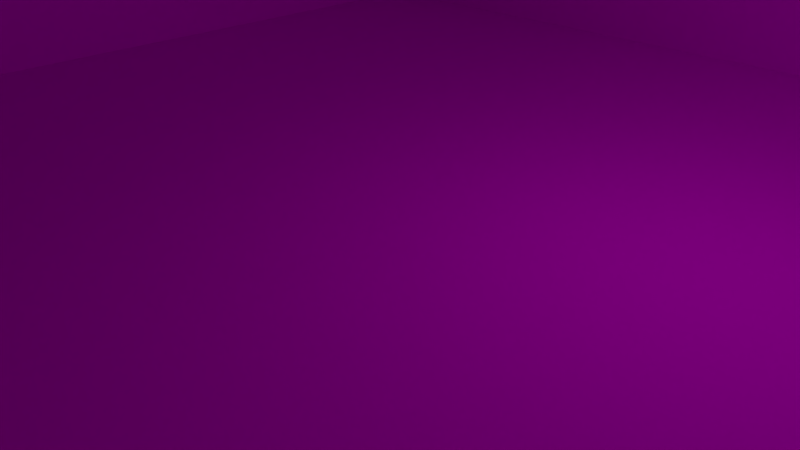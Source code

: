 # Source: theSouthBridge.blend  (saved by Blender 2.66.1; exported with 4.5.12 LTS)
import bpy
from mathutils import Matrix  # noqa: F401  (used for matrix-valued properties, if any)

bpy.ops.wm.read_factory_settings(use_empty=True)
scene = bpy.context.scene
scene.name = 'Scene'

# ---- collections
col_collection_1 = bpy.data.collections.new('Collection 1'); scene.collection.children.link(col_collection_1)

# ---- images (referenced by path relative to the original .blend; pixels are not part of the script)
import os
ASSET_DIR = os.environ.get("B2B_ASSET_DIR", "")  # directory of the original .blend (textures are referenced by path, not embedded)
HERE = os.path.dirname(os.path.abspath(__file__))  # packed textures are extracted next to this script under _unpacked/

def load_image(name, relpath, width, height, colorspace="sRGB"):
    """Load a texture the original file referenced (path relative to the .blend, or extracted next to this script)."""
    p = next((c for c in (os.path.join(HERE, relpath), os.path.join(ASSET_DIR, relpath)) if relpath and os.path.exists(c)), "")
    if p:
        img = bpy.data.images.load(p, check_existing=True)
        img.name = name
    else:  # same state as the original file: an image datablock whose file is absent (Cycles renders it pink)
        img = bpy.data.images.new(name, width, height)
        img.source = "FILE"
        img.filepath = "//" + (relpath or name)
    img.colorspace_settings.name = colorspace
    return img
img_walls_png = load_image('walls.png', 'walls.png', 1024, 1024, 'sRGB')
img_motherboard_png = load_image('motherboard.png', 'motherboard.png', 1024, 1024, 'sRGB')
img_killfloor_png = load_image('killFloor.png', 'killFloor.png', 1024, 1024, 'sRGB')

# ---- materials (node trees are filled in below, after node groups)
mat_material_004 = bpy.data.materials.new('Material.004')
mat_material_004.alpha_threshold = 0.0
mat_material_004.roughness = 0.5
mat_material_004.line_color = (0.0, 0.0, 0.0, 1.0)
mat_material_002 = bpy.data.materials.new('Material.002')
mat_material_002.alpha_threshold = 0.0
mat_material_002.roughness = 0.5
mat_material_002.line_color = (0.0, 0.0, 0.0, 1.0)
mat_material_001 = bpy.data.materials.new('Material.001')
mat_material_001.alpha_threshold = 0.0
mat_material_001.roughness = 0.5
mat_material_001.line_color = (0.0, 0.0, 0.0, 1.0)
mat_material_000 = bpy.data.materials.new('Material.000')
mat_material_000.alpha_threshold = 0.0
mat_material_000.roughness = 0.5
mat_material_000.line_color = (0.0, 0.0, 0.0, 1.0)
mat_material_003 = bpy.data.materials.new('Material.003')
mat_material_003.alpha_threshold = 0.0
mat_material_003.roughness = 0.5
mat_material_003.line_color = (0.0, 0.0, 0.0, 1.0)
mat_material_005 = bpy.data.materials.new('Material.005')
mat_material_005.alpha_threshold = 0.0
mat_material_005.roughness = 0.5
mat_material_005.line_color = (0.0, 0.0, 0.0, 1.0)
mat_material_006 = bpy.data.materials.new('Material.006')
mat_material_006.alpha_threshold = 0.0
mat_material_006.roughness = 0.5
mat_material_006.line_color = (0.0, 0.0, 0.0, 1.0)
mat_material_007 = bpy.data.materials.new('Material.007')
mat_material_007.alpha_threshold = 0.0
mat_material_007.roughness = 0.5
mat_material_007.line_color = (0.0, 0.0, 0.0, 1.0)
mat_material_008 = bpy.data.materials.new('Material.008')
mat_material_008.alpha_threshold = 0.0
mat_material_008.roughness = 0.5
mat_material_008.line_color = (0.0, 0.0, 0.0, 1.0)
mat_material_009 = bpy.data.materials.new('Material.009')
mat_material_009.alpha_threshold = 0.0
mat_material_009.roughness = 0.5
mat_material_009.line_color = (0.0, 0.0, 0.0, 1.0)
mat_material_010 = bpy.data.materials.new('Material.010')
mat_material_010.alpha_threshold = 0.0
mat_material_010.roughness = 0.5
mat_material_010.line_color = (0.0, 0.0, 0.0, 1.0)
mat_material_011 = bpy.data.materials.new('Material.011')
mat_material_011.alpha_threshold = 0.0
mat_material_011.roughness = 0.5
mat_material_011.line_color = (0.0, 0.0, 0.0, 1.0)
mat_material_012 = bpy.data.materials.new('Material.012')
mat_material_012.alpha_threshold = 0.0
mat_material_012.roughness = 0.5
mat_material_012.line_color = (0.0, 0.0, 0.0, 1.0)
mat_material_013 = bpy.data.materials.new('Material.013')
mat_material_013.alpha_threshold = 0.0
mat_material_013.roughness = 0.5
mat_material_013.line_color = (0.0, 0.0, 0.0, 1.0)
mat_material_014 = bpy.data.materials.new('Material.014')
mat_material_014.alpha_threshold = 0.0
mat_material_014.roughness = 0.5
mat_material_014.line_color = (0.0, 0.0, 0.0, 1.0)
mat_material_015 = bpy.data.materials.new('Material.015')
mat_material_015.alpha_threshold = 0.0
mat_material_015.roughness = 0.5
mat_material_015.line_color = (0.0, 0.0, 0.0, 1.0)
mat_material_016 = bpy.data.materials.new('Material.016')
mat_material_016.alpha_threshold = 0.0
mat_material_016.roughness = 0.5
mat_material_016.line_color = (0.0, 0.0, 0.0, 1.0)
mat_material_017 = bpy.data.materials.new('Material.017')
mat_material_017.alpha_threshold = 0.0
mat_material_017.roughness = 0.5
mat_material_017.line_color = (0.0, 0.0, 0.0, 1.0)
mat_material_018 = bpy.data.materials.new('Material.018')
mat_material_018.alpha_threshold = 0.0
mat_material_018.roughness = 0.5
mat_material_018.line_color = (0.0, 0.0, 0.0, 1.0)
mat_material_019 = bpy.data.materials.new('Material.019')
mat_material_019.alpha_threshold = 0.0
mat_material_019.roughness = 0.5
mat_material_019.line_color = (0.0, 0.0, 0.0, 1.0)
mat_material_020 = bpy.data.materials.new('Material.020')
mat_material_020.alpha_threshold = 0.0
mat_material_020.roughness = 0.5
mat_material_020.line_color = (0.0, 0.0, 0.0, 1.0)
mat_material_021 = bpy.data.materials.new('Material.021')
mat_material_021.alpha_threshold = 0.0
mat_material_021.roughness = 0.5
mat_material_021.line_color = (0.0, 0.0, 0.0, 1.0)
mat_material_022 = bpy.data.materials.new('Material.022')
mat_material_022.alpha_threshold = 0.0
mat_material_022.roughness = 0.5
mat_material_022.line_color = (0.0, 0.0, 0.0, 1.0)
mat_material_023 = bpy.data.materials.new('Material.023')
mat_material_023.alpha_threshold = 0.0
mat_material_023.roughness = 0.5
mat_material_023.line_color = (0.0, 0.0, 0.0, 1.0)
mat_material_024 = bpy.data.materials.new('Material.024')
mat_material_024.alpha_threshold = 0.0
mat_material_024.roughness = 0.5
mat_material_024.line_color = (0.0, 0.0, 0.0, 1.0)

# ---- material node trees
mat_material_004.use_nodes = True; mat_material_004.node_tree.nodes.clear()
_N = mat_material_004.node_tree.nodes; _L = mat_material_004.node_tree.links
n0 = _N.new('ShaderNodeOutputMaterial'); n0.name = 'Material Output'; n0.location = (300, 300)
n0.width = 120
n1 = _N.new('ShaderNodeBsdfDiffuse'); n1.name = 'Diffuse BSDF'; n1.location = (10, 300)
n2 = _N.new('ShaderNodeTexImage'); n2.name = 'Image Texture'; n2.location = (-190, 300)
n2.width = 150
n2.image = img_walls_png
_L.new(n1.outputs[0], n0.inputs[0])
_L.new(n2.outputs[0], n1.inputs[0])
n0.is_active_output = True
mat_material_002.use_nodes = True; mat_material_002.node_tree.nodes.clear()
_N = mat_material_002.node_tree.nodes; _L = mat_material_002.node_tree.links
n0 = _N.new('ShaderNodeOutputMaterial'); n0.name = 'Material Output'; n0.location = (300, 300)
n0.width = 120
n1 = _N.new('ShaderNodeBsdfDiffuse'); n1.name = 'Diffuse BSDF'; n1.location = (10, 300)
n2 = _N.new('ShaderNodeTexImage'); n2.name = 'Image Texture'; n2.location = (-190, 300)
n2.width = 150
n2.image = img_motherboard_png
_L.new(n1.outputs[0], n0.inputs[0])
_L.new(n2.outputs[0], n1.inputs[0])
n0.is_active_output = True
mat_material_001.use_nodes = True; mat_material_001.node_tree.nodes.clear()
_N = mat_material_001.node_tree.nodes; _L = mat_material_001.node_tree.links
n0 = _N.new('ShaderNodeOutputMaterial'); n0.name = 'Material Output'; n0.location = (300, 300)
n0.width = 120
n1 = _N.new('ShaderNodeBsdfDiffuse'); n1.name = 'Diffuse BSDF'; n1.location = (10, 300)
n2 = _N.new('ShaderNodeTexImage'); n2.name = 'Image Texture'; n2.location = (-190, 300)
n2.width = 150
n2.image = img_killfloor_png
_L.new(n1.outputs[0], n0.inputs[0])
_L.new(n2.outputs[0], n1.inputs[0])
n0.is_active_output = True
mat_material_000.use_nodes = True; mat_material_000.node_tree.nodes.clear()
_N = mat_material_000.node_tree.nodes; _L = mat_material_000.node_tree.links
n0 = _N.new('ShaderNodeOutputMaterial'); n0.name = 'Material Output'; n0.location = (300, 300)
n0.width = 120
n1 = _N.new('ShaderNodeBsdfDiffuse'); n1.name = 'Diffuse BSDF'; n1.location = (10, 300)
n2 = _N.new('ShaderNodeTexImage'); n2.name = 'Image Texture'; n2.location = (-190, 300)
n2.width = 150
n2.image = img_walls_png
_L.new(n1.outputs[0], n0.inputs[0])
_L.new(n2.outputs[0], n1.inputs[0])
n0.is_active_output = True
mat_material_003.use_nodes = True; mat_material_003.node_tree.nodes.clear()
_N = mat_material_003.node_tree.nodes; _L = mat_material_003.node_tree.links
n0 = _N.new('ShaderNodeOutputMaterial'); n0.name = 'Material Output'; n0.location = (300, 300)
n0.width = 120
n1 = _N.new('ShaderNodeBsdfDiffuse'); n1.name = 'Diffuse BSDF'; n1.location = (10, 300)
n2 = _N.new('ShaderNodeTexImage'); n2.name = 'Image Texture'; n2.location = (-190, 300)
n2.width = 150
n2.image = img_walls_png
_L.new(n1.outputs[0], n0.inputs[0])
_L.new(n2.outputs[0], n1.inputs[0])
n0.is_active_output = True
mat_material_005.use_nodes = True; mat_material_005.node_tree.nodes.clear()
_N = mat_material_005.node_tree.nodes; _L = mat_material_005.node_tree.links
n0 = _N.new('ShaderNodeOutputMaterial'); n0.name = 'Material Output'; n0.location = (300, 300)
n0.width = 120
n1 = _N.new('ShaderNodeBsdfDiffuse'); n1.name = 'Diffuse BSDF'; n1.location = (10, 300)
n2 = _N.new('ShaderNodeTexImage'); n2.name = 'Image Texture'; n2.location = (-190, 300)
n2.width = 150
n2.image = img_walls_png
_L.new(n1.outputs[0], n0.inputs[0])
_L.new(n2.outputs[0], n1.inputs[0])
n0.is_active_output = True
mat_material_006.use_nodes = True; mat_material_006.node_tree.nodes.clear()
_N = mat_material_006.node_tree.nodes; _L = mat_material_006.node_tree.links
n0 = _N.new('ShaderNodeOutputMaterial'); n0.name = 'Material Output'; n0.location = (300, 300)
n0.width = 120
n1 = _N.new('ShaderNodeBsdfDiffuse'); n1.name = 'Diffuse BSDF'; n1.location = (10, 300)
n2 = _N.new('ShaderNodeTexImage'); n2.name = 'Image Texture'; n2.location = (-190, 300)
n2.width = 150
n2.image = img_walls_png
_L.new(n1.outputs[0], n0.inputs[0])
_L.new(n2.outputs[0], n1.inputs[0])
n0.is_active_output = True
mat_material_007.use_nodes = True; mat_material_007.node_tree.nodes.clear()
_N = mat_material_007.node_tree.nodes; _L = mat_material_007.node_tree.links
n0 = _N.new('ShaderNodeOutputMaterial'); n0.name = 'Material Output'; n0.location = (300, 300)
n0.width = 120
n1 = _N.new('ShaderNodeBsdfDiffuse'); n1.name = 'Diffuse BSDF'; n1.location = (10, 300)
n2 = _N.new('ShaderNodeTexImage'); n2.name = 'Image Texture'; n2.location = (-190, 300)
n2.width = 150
n2.image = img_walls_png
_L.new(n1.outputs[0], n0.inputs[0])
_L.new(n2.outputs[0], n1.inputs[0])
n0.is_active_output = True
mat_material_008.use_nodes = True; mat_material_008.node_tree.nodes.clear()
_N = mat_material_008.node_tree.nodes; _L = mat_material_008.node_tree.links
n0 = _N.new('ShaderNodeOutputMaterial'); n0.name = 'Material Output'; n0.location = (300, 300)
n0.width = 120
n1 = _N.new('ShaderNodeBsdfDiffuse'); n1.name = 'Diffuse BSDF'; n1.location = (10, 300)
n2 = _N.new('ShaderNodeTexImage'); n2.name = 'Image Texture'; n2.location = (-190, 300)
n2.width = 150
n2.image = img_walls_png
_L.new(n1.outputs[0], n0.inputs[0])
_L.new(n2.outputs[0], n1.inputs[0])
n0.is_active_output = True
mat_material_009.use_nodes = True; mat_material_009.node_tree.nodes.clear()
_N = mat_material_009.node_tree.nodes; _L = mat_material_009.node_tree.links
n0 = _N.new('ShaderNodeOutputMaterial'); n0.name = 'Material Output'; n0.location = (300, 300)
n0.width = 120
n1 = _N.new('ShaderNodeBsdfDiffuse'); n1.name = 'Diffuse BSDF'; n1.location = (10, 300)
n2 = _N.new('ShaderNodeTexImage'); n2.name = 'Image Texture'; n2.location = (-190, 300)
n2.width = 150
n2.image = img_walls_png
_L.new(n1.outputs[0], n0.inputs[0])
_L.new(n2.outputs[0], n1.inputs[0])
n0.is_active_output = True
mat_material_010.use_nodes = True; mat_material_010.node_tree.nodes.clear()
_N = mat_material_010.node_tree.nodes; _L = mat_material_010.node_tree.links
n0 = _N.new('ShaderNodeOutputMaterial'); n0.name = 'Material Output'; n0.location = (300, 300)
n0.width = 120
n1 = _N.new('ShaderNodeBsdfDiffuse'); n1.name = 'Diffuse BSDF'; n1.location = (10, 300)
n2 = _N.new('ShaderNodeTexImage'); n2.name = 'Image Texture'; n2.location = (-190, 300)
n2.width = 150
n2.image = img_walls_png
_L.new(n1.outputs[0], n0.inputs[0])
_L.new(n2.outputs[0], n1.inputs[0])
n0.is_active_output = True
mat_material_011.use_nodes = True; mat_material_011.node_tree.nodes.clear()
_N = mat_material_011.node_tree.nodes; _L = mat_material_011.node_tree.links
n0 = _N.new('ShaderNodeOutputMaterial'); n0.name = 'Material Output'; n0.location = (300, 300)
n0.width = 120
n1 = _N.new('ShaderNodeBsdfDiffuse'); n1.name = 'Diffuse BSDF'; n1.location = (10, 300)
n2 = _N.new('ShaderNodeTexImage'); n2.name = 'Image Texture'; n2.location = (-190, 300)
n2.width = 150
n2.image = img_walls_png
_L.new(n1.outputs[0], n0.inputs[0])
_L.new(n2.outputs[0], n1.inputs[0])
n0.is_active_output = True
mat_material_012.use_nodes = True; mat_material_012.node_tree.nodes.clear()
_N = mat_material_012.node_tree.nodes; _L = mat_material_012.node_tree.links
n0 = _N.new('ShaderNodeOutputMaterial'); n0.name = 'Material Output'; n0.location = (300, 300)
n0.width = 120
n1 = _N.new('ShaderNodeBsdfDiffuse'); n1.name = 'Diffuse BSDF'; n1.location = (10, 300)
n2 = _N.new('ShaderNodeTexImage'); n2.name = 'Image Texture'; n2.location = (-190, 300)
n2.width = 150
n2.image = img_walls_png
_L.new(n1.outputs[0], n0.inputs[0])
_L.new(n2.outputs[0], n1.inputs[0])
n0.is_active_output = True
mat_material_013.use_nodes = True; mat_material_013.node_tree.nodes.clear()
_N = mat_material_013.node_tree.nodes; _L = mat_material_013.node_tree.links
n0 = _N.new('ShaderNodeOutputMaterial'); n0.name = 'Material Output'; n0.location = (300, 300)
n0.width = 120
n1 = _N.new('ShaderNodeBsdfDiffuse'); n1.name = 'Diffuse BSDF'; n1.location = (10, 300)
n2 = _N.new('ShaderNodeTexImage'); n2.name = 'Image Texture'; n2.location = (-190, 300)
n2.width = 150
n2.image = img_walls_png
_L.new(n1.outputs[0], n0.inputs[0])
_L.new(n2.outputs[0], n1.inputs[0])
n0.is_active_output = True
mat_material_014.use_nodes = True; mat_material_014.node_tree.nodes.clear()
_N = mat_material_014.node_tree.nodes; _L = mat_material_014.node_tree.links
n0 = _N.new('ShaderNodeOutputMaterial'); n0.name = 'Material Output'; n0.location = (300, 300)
n0.width = 120
n1 = _N.new('ShaderNodeBsdfDiffuse'); n1.name = 'Diffuse BSDF'; n1.location = (10, 300)
n2 = _N.new('ShaderNodeTexImage'); n2.name = 'Image Texture'; n2.location = (-190, 300)
n2.width = 150
n2.image = img_walls_png
_L.new(n1.outputs[0], n0.inputs[0])
_L.new(n2.outputs[0], n1.inputs[0])
n0.is_active_output = True
mat_material_015.use_nodes = True; mat_material_015.node_tree.nodes.clear()
_N = mat_material_015.node_tree.nodes; _L = mat_material_015.node_tree.links
n0 = _N.new('ShaderNodeOutputMaterial'); n0.name = 'Material Output'; n0.location = (300, 300)
n0.width = 120
n1 = _N.new('ShaderNodeBsdfDiffuse'); n1.name = 'Diffuse BSDF'; n1.location = (10, 300)
n2 = _N.new('ShaderNodeTexImage'); n2.name = 'Image Texture'; n2.location = (-190, 300)
n2.width = 150
n2.image = img_walls_png
_L.new(n1.outputs[0], n0.inputs[0])
_L.new(n2.outputs[0], n1.inputs[0])
n0.is_active_output = True
mat_material_016.use_nodes = True; mat_material_016.node_tree.nodes.clear()
_N = mat_material_016.node_tree.nodes; _L = mat_material_016.node_tree.links
n0 = _N.new('ShaderNodeOutputMaterial'); n0.name = 'Material Output'; n0.location = (300, 300)
n0.width = 120
n1 = _N.new('ShaderNodeBsdfDiffuse'); n1.name = 'Diffuse BSDF'; n1.location = (10, 300)
n2 = _N.new('ShaderNodeTexImage'); n2.name = 'Image Texture'; n2.location = (-190, 300)
n2.width = 150
n2.image = img_walls_png
_L.new(n1.outputs[0], n0.inputs[0])
_L.new(n2.outputs[0], n1.inputs[0])
n0.is_active_output = True
mat_material_017.use_nodes = True; mat_material_017.node_tree.nodes.clear()
_N = mat_material_017.node_tree.nodes; _L = mat_material_017.node_tree.links
n0 = _N.new('ShaderNodeOutputMaterial'); n0.name = 'Material Output'; n0.location = (300, 300)
n0.width = 120
n1 = _N.new('ShaderNodeBsdfDiffuse'); n1.name = 'Diffuse BSDF'; n1.location = (10, 300)
n2 = _N.new('ShaderNodeTexImage'); n2.name = 'Image Texture'; n2.location = (-190, 300)
n2.width = 150
n2.image = img_walls_png
_L.new(n1.outputs[0], n0.inputs[0])
_L.new(n2.outputs[0], n1.inputs[0])
n0.is_active_output = True
mat_material_018.use_nodes = True; mat_material_018.node_tree.nodes.clear()
_N = mat_material_018.node_tree.nodes; _L = mat_material_018.node_tree.links
n0 = _N.new('ShaderNodeOutputMaterial'); n0.name = 'Material Output'; n0.location = (300, 300)
n0.width = 120
n1 = _N.new('ShaderNodeBsdfDiffuse'); n1.name = 'Diffuse BSDF'; n1.location = (10, 300)
n2 = _N.new('ShaderNodeTexImage'); n2.name = 'Image Texture'; n2.location = (-190, 300)
n2.width = 150
n2.image = img_walls_png
_L.new(n1.outputs[0], n0.inputs[0])
_L.new(n2.outputs[0], n1.inputs[0])
n0.is_active_output = True
mat_material_019.use_nodes = True; mat_material_019.node_tree.nodes.clear()
_N = mat_material_019.node_tree.nodes; _L = mat_material_019.node_tree.links
n0 = _N.new('ShaderNodeOutputMaterial'); n0.name = 'Material Output'; n0.location = (300, 300)
n0.width = 120
n1 = _N.new('ShaderNodeBsdfDiffuse'); n1.name = 'Diffuse BSDF'; n1.location = (10, 300)
n2 = _N.new('ShaderNodeTexImage'); n2.name = 'Image Texture'; n2.location = (-190, 300)
n2.width = 150
n2.image = img_walls_png
_L.new(n1.outputs[0], n0.inputs[0])
_L.new(n2.outputs[0], n1.inputs[0])
n0.is_active_output = True
mat_material_020.use_nodes = True; mat_material_020.node_tree.nodes.clear()
_N = mat_material_020.node_tree.nodes; _L = mat_material_020.node_tree.links
n0 = _N.new('ShaderNodeOutputMaterial'); n0.name = 'Material Output'; n0.location = (300, 300)
n0.width = 120
n1 = _N.new('ShaderNodeBsdfDiffuse'); n1.name = 'Diffuse BSDF'; n1.location = (10, 300)
n2 = _N.new('ShaderNodeTexImage'); n2.name = 'Image Texture'; n2.location = (-190, 300)
n2.width = 150
n2.image = img_walls_png
_L.new(n1.outputs[0], n0.inputs[0])
_L.new(n2.outputs[0], n1.inputs[0])
n0.is_active_output = True
mat_material_021.use_nodes = True; mat_material_021.node_tree.nodes.clear()
_N = mat_material_021.node_tree.nodes; _L = mat_material_021.node_tree.links
n0 = _N.new('ShaderNodeOutputMaterial'); n0.name = 'Material Output'; n0.location = (300, 300)
n0.width = 120
n1 = _N.new('ShaderNodeBsdfDiffuse'); n1.name = 'Diffuse BSDF'; n1.location = (10, 300)
n2 = _N.new('ShaderNodeTexImage'); n2.name = 'Image Texture'; n2.location = (-190, 300)
n2.width = 150
n2.image = img_walls_png
_L.new(n1.outputs[0], n0.inputs[0])
_L.new(n2.outputs[0], n1.inputs[0])
n0.is_active_output = True
mat_material_022.use_nodes = True; mat_material_022.node_tree.nodes.clear()
_N = mat_material_022.node_tree.nodes; _L = mat_material_022.node_tree.links
n0 = _N.new('ShaderNodeOutputMaterial'); n0.name = 'Material Output'; n0.location = (300, 300)
n0.width = 120
n1 = _N.new('ShaderNodeBsdfDiffuse'); n1.name = 'Diffuse BSDF'; n1.location = (10, 300)
n2 = _N.new('ShaderNodeTexImage'); n2.name = 'Image Texture'; n2.location = (-190, 300)
n2.width = 150
n2.image = img_walls_png
_L.new(n1.outputs[0], n0.inputs[0])
_L.new(n2.outputs[0], n1.inputs[0])
n0.is_active_output = True
mat_material_023.use_nodes = True; mat_material_023.node_tree.nodes.clear()
_N = mat_material_023.node_tree.nodes; _L = mat_material_023.node_tree.links
n0 = _N.new('ShaderNodeOutputMaterial'); n0.name = 'Material Output'; n0.location = (300, 300)
n0.width = 120
n1 = _N.new('ShaderNodeBsdfDiffuse'); n1.name = 'Diffuse BSDF'; n1.location = (10, 300)
n2 = _N.new('ShaderNodeTexImage'); n2.name = 'Image Texture'; n2.location = (-190, 300)
n2.width = 150
n2.image = img_walls_png
_L.new(n1.outputs[0], n0.inputs[0])
_L.new(n2.outputs[0], n1.inputs[0])
n0.is_active_output = True
mat_material_024.use_nodes = True; mat_material_024.node_tree.nodes.clear()
_N = mat_material_024.node_tree.nodes; _L = mat_material_024.node_tree.links
n0 = _N.new('ShaderNodeOutputMaterial'); n0.name = 'Material Output'; n0.location = (300, 300)
n0.width = 120
n1 = _N.new('ShaderNodeBsdfDiffuse'); n1.name = 'Diffuse BSDF'; n1.location = (10, 300)
n2 = _N.new('ShaderNodeTexImage'); n2.name = 'Image Texture'; n2.location = (-190, 300)
n2.width = 150
n2.image = img_walls_png
_L.new(n1.outputs[0], n0.inputs[0])
_L.new(n2.outputs[0], n1.inputs[0])
n0.is_active_output = True

# ---- world
world_world = bpy.data.worlds.new('World'); scene.world = world_world
world_world.color = (0.05088, 0.05088, 0.05088)
world_world.use_sun_shadow = False
world_world.sun_shadow_jitter_overblur = 0.0
world_world.cycles.sampling_method = 'MANUAL'
world_world.cycles.sample_map_resolution = 256

# ---- cameras
cam_camera = bpy.data.cameras.new('Camera')
cam_camera.clip_end = 100.0
cam_camera.lens = 35.0
cam_camera.sensor_width = 32.0
cam_camera.sensor_height = 18.0
cam_camera.ortho_scale = 7.314
cam_camera.dof.focus_distance = 0.0

# ---- lights
light_lamp = bpy.data.lights.new('Lamp', 'POINT')
light_lamp.transmission_factor = 0.0
light_lamp.cutoff_distance = 30.0
light_lamp.energy = 100.0
light_lamp.shadow_buffer_clip_start = 1.001
light_lamp.shadow_soft_size = 0.1
light_lamp.shadow_maximum_resolution = 0.006
light_lamp.use_absolute_resolution = True
light_lamp.cycles.use_multiple_importance_sampling = False

# ---- meshes
me_plane_026 = bpy.data.meshes.new('Plane.026')
me_plane_026.from_pydata([(1.0, -1.0, 0.0), (-1.0, -1.0, 0.0), (1.0, 1.0, 0.0), (-1.0, 1.0, 0.0), (1.0, -1.0, -0.01), (-1.0, -1.0, -0.01), (1.0, 1.0, -0.01), (-1.0, 1.0, -0.01)], [], [(1, 0, 2, 3), (7, 6, 4, 5), (0, 1, 5, 4), (3, 2, 6, 7), (2, 0, 4, 6), (1, 3, 7, 5)])
_uv = me_plane_026.uv_layers.new(name='UV coord')
_uv.uv.foreach_set('vector', [0.0001001, 9.998e-05, 0.9999, 0.0001, 0.9999, 0.9999, 9.998e-05, 0.9999, 9.998e-05, 0.9999, 0.9999, 0.9999, 0.9999, 0.0001, 0.0001001, 9.998e-05, 0.9999, 0.0001, 0.0001001, 9.998e-05, 0.0001001, 9.998e-05, 0.9999, 0.0001, 9.998e-05, 0.9999, 0.9999, 0.9999, 0.9999, 0.9999, 9.998e-05, 0.9999, 0.9999, 0.9999, 0.9999, 0.0001, 0.9999, 0.0001, 0.9999, 0.9999, 0.0001001, 9.998e-05, 9.998e-05, 0.9999, 9.998e-05, 0.9999, 0.0001001, 9.998e-05])
me_plane_026.materials.append(mat_material_004)
me_plane_026.use_remesh_preserve_volume = False
me_plane_026.use_remesh_preserve_attributes = False
me_plane_026.use_mirror_vertex_groups = False
me_plane_026.update()
me_cube_013 = bpy.data.meshes.new('Cube.013')
me_cube_013.from_pydata([(-1.0, -1.0, -1.0), (-1.0, 1.0, -1.0), (1.0, 1.0, -1.0), (1.0, -1.0, -1.0), (-1.0, -1.0, 1.0), (-1.0, 1.0, 1.0), (1.0, 1.0, 1.0), (1.0, -1.0, 1.0)], [], [(4, 5, 1, 0), (5, 6, 2, 1), (6, 7, 3, 2), (7, 4, 0, 3), (0, 1, 2, 3), (7, 6, 5, 4)])
_uv = me_cube_013.uv_layers.new(name='UVMap')
_uv.uv.foreach_set('vector', [0.02635, 0.0, 0.0, 0.987, 0.05, 0.9431, 0.07236, 0.05103, 0.0, 0.987, 1.0, 1.0, 0.952, 0.9546, 0.05, 0.9431, 1.0, 1.0, 0.9934, 0.006716, 0.9475, 0.05738, 0.952, 0.9546, 0.9934, 0.006716, 0.02635, 0.0, 0.07236, 0.05103, 0.9475, 0.05738, 0.07236, 0.05103, 0.05, 0.9431, 0.952, 0.9546, 0.9475, 0.05738, 0.9934, 0.006716, 1.0, 1.0, 0.0, 0.987, 0.02635, 0.0])
me_cube_013.materials.append(mat_material_002)
me_cube_013.use_remesh_preserve_volume = False
me_cube_013.use_remesh_preserve_attributes = False
me_cube_013.use_mirror_vertex_groups = False
me_cube_013.update()
me_cube_011 = bpy.data.meshes.new('Cube.011')
me_cube_011.from_pydata([(-1.0, -1.0, -1.0), (-1.0, 1.0, -1.0), (1.0, 1.0, -1.0), (1.0, -1.0, -1.0), (-1.0, -1.0, 1.0), (-1.0, 1.0, 1.0), (1.0, 1.0, 1.0), (1.0, -1.0, 1.0)], [], [(4, 5, 1, 0), (5, 6, 2, 1), (6, 7, 3, 2), (7, 4, 0, 3), (0, 1, 2, 3), (7, 6, 5, 4)])
_uv = me_cube_011.uv_layers.new(name='UVMap')
_uv.uv.foreach_set('vector', [0.02635, 0.0, 0.0, 0.987, 0.05, 0.9431, 0.07236, 0.05103, 0.0, 0.987, 1.0, 1.0, 0.952, 0.9546, 0.05, 0.9431, 1.0, 1.0, 0.9934, 0.006716, 0.9475, 0.05738, 0.952, 0.9546, 0.9934, 0.006716, 0.02635, 0.0, 0.07236, 0.05103, 0.9475, 0.05738, 0.07236, 0.05103, 0.05, 0.9431, 0.952, 0.9546, 0.9475, 0.05738, 0.9934, 0.006716, 1.0, 1.0, 0.0, 0.987, 0.02635, 0.0])
me_cube_011.materials.append(mat_material_002)
me_cube_011.use_remesh_preserve_volume = False
me_cube_011.use_remesh_preserve_attributes = False
me_cube_011.use_mirror_vertex_groups = False
me_cube_011.update()
me_cube_010 = bpy.data.meshes.new('Cube.010')
me_cube_010.from_pydata([(-1.0, -1.0, -1.0), (-1.0, 1.0, -1.0), (1.0, 1.0, -1.0), (1.0, -1.0, -1.0), (-1.0, -1.0, 1.0), (-1.0, 1.0, 1.0), (1.0, 1.0, 1.0), (1.0, -1.0, 1.0)], [], [(4, 5, 1, 0), (5, 6, 2, 1), (6, 7, 3, 2), (7, 4, 0, 3), (0, 1, 2, 3), (7, 6, 5, 4)])
_uv = me_cube_010.uv_layers.new(name='UVMap')
_uv.uv.foreach_set('vector', [0.02635, 0.0, 0.0, 0.987, 0.05, 0.9431, 0.07236, 0.05103, 0.0, 0.987, 1.0, 1.0, 0.952, 0.9546, 0.05, 0.9431, 1.0, 1.0, 0.9934, 0.006716, 0.9475, 0.05738, 0.952, 0.9546, 0.9934, 0.006716, 0.02635, 0.0, 0.07236, 0.05103, 0.9475, 0.05738, 0.07236, 0.05103, 0.05, 0.9431, 0.952, 0.9546, 0.9475, 0.05738, 0.9934, 0.006716, 1.0, 1.0, 0.0, 0.987, 0.02635, 0.0])
me_cube_010.materials.append(mat_material_002)
me_cube_010.use_remesh_preserve_volume = False
me_cube_010.use_remesh_preserve_attributes = False
me_cube_010.use_mirror_vertex_groups = False
me_cube_010.update()
me_cube_009 = bpy.data.meshes.new('Cube.009')
me_cube_009.from_pydata([(-1.0, -1.0, -1.0), (-1.0, 1.0, -1.0), (1.0, 1.0, -1.0), (1.0, -1.0, -1.0), (-1.0, -1.0, 1.0), (-1.0, 1.0, 1.0), (1.0, 1.0, 1.0), (1.0, -1.0, 1.0)], [], [(4, 5, 1, 0), (5, 6, 2, 1), (6, 7, 3, 2), (7, 4, 0, 3), (0, 1, 2, 3), (7, 6, 5, 4)])
_uv = me_cube_009.uv_layers.new(name='UVMap')
_uv.uv.foreach_set('vector', [0.02635, 0.0, 0.0, 0.987, 0.05, 0.9431, 0.07236, 0.05103, 0.0, 0.987, 1.0, 1.0, 0.952, 0.9546, 0.05, 0.9431, 1.0, 1.0, 0.9934, 0.006716, 0.9475, 0.05738, 0.952, 0.9546, 0.9934, 0.006716, 0.02635, 0.0, 0.07236, 0.05103, 0.9475, 0.05738, 0.07236, 0.05103, 0.05, 0.9431, 0.952, 0.9546, 0.9475, 0.05738, 0.9934, 0.006716, 1.0, 1.0, 0.0, 0.987, 0.02635, 0.0])
me_cube_009.materials.append(mat_material_002)
me_cube_009.use_remesh_preserve_volume = False
me_cube_009.use_remesh_preserve_attributes = False
me_cube_009.use_mirror_vertex_groups = False
me_cube_009.update()
me_cube_008 = bpy.data.meshes.new('Cube.008')
me_cube_008.from_pydata([(-1.0, -1.0, -1.0), (-1.0, 1.0, -1.0), (1.0, 1.0, -1.0), (1.0, -1.0, -1.0), (-1.0, -1.0, 1.0), (-1.0, 1.0, 1.0), (1.0, 1.0, 1.0), (1.0, -1.0, 1.0)], [], [(4, 5, 1, 0), (5, 6, 2, 1), (6, 7, 3, 2), (7, 4, 0, 3), (0, 1, 2, 3), (7, 6, 5, 4)])
_uv = me_cube_008.uv_layers.new(name='UVMap')
_uv.uv.foreach_set('vector', [0.02635, 0.0, 0.0, 0.987, 0.05, 0.9431, 0.07236, 0.05103, 0.0, 0.987, 1.0, 1.0, 0.952, 0.9546, 0.05, 0.9431, 1.0, 1.0, 0.9934, 0.006716, 0.9475, 0.05738, 0.952, 0.9546, 0.9934, 0.006716, 0.02635, 0.0, 0.07236, 0.05103, 0.9475, 0.05738, 0.07236, 0.05103, 0.05, 0.9431, 0.952, 0.9546, 0.9475, 0.05738, 0.9934, 0.006716, 1.0, 1.0, 0.0, 0.987, 0.02635, 0.0])
me_cube_008.materials.append(mat_material_002)
me_cube_008.use_remesh_preserve_volume = False
me_cube_008.use_remesh_preserve_attributes = False
me_cube_008.use_mirror_vertex_groups = False
me_cube_008.update()
me_cube_007 = bpy.data.meshes.new('Cube.007')
me_cube_007.from_pydata([(-1.0, -1.0, -1.0), (-1.0, 1.0, -1.0), (1.0, 1.0, -1.0), (1.0, -1.0, -1.0), (-1.0, -1.0, 1.0), (-1.0, 1.0, 1.0), (1.0, 1.0, 1.0), (1.0, -1.0, 1.0)], [], [(4, 5, 1, 0), (5, 6, 2, 1), (6, 7, 3, 2), (7, 4, 0, 3), (0, 1, 2, 3), (7, 6, 5, 4)])
_uv = me_cube_007.uv_layers.new(name='UVMap')
_uv.uv.foreach_set('vector', [0.02635, 0.0, 0.0, 0.987, 0.05, 0.9431, 0.07236, 0.05103, 0.0, 0.987, 1.0, 1.0, 0.952, 0.9546, 0.05, 0.9431, 1.0, 1.0, 0.9934, 0.006716, 0.9475, 0.05738, 0.952, 0.9546, 0.9934, 0.006716, 0.02635, 0.0, 0.07236, 0.05103, 0.9475, 0.05738, 0.07236, 0.05103, 0.05, 0.9431, 0.952, 0.9546, 0.9475, 0.05738, 0.9934, 0.006716, 1.0, 1.0, 0.0, 0.987, 0.02635, 0.0])
me_cube_007.materials.append(mat_material_002)
me_cube_007.use_remesh_preserve_volume = False
me_cube_007.use_remesh_preserve_attributes = False
me_cube_007.use_mirror_vertex_groups = False
me_cube_007.update()
me_cube_006 = bpy.data.meshes.new('Cube.006')
me_cube_006.from_pydata([(-1.0, -1.0, -1.0), (-1.0, 1.0, -1.0), (1.0, 1.0, -1.0), (1.0, -1.0, -1.0), (-1.0, -1.0, 1.0), (-1.0, 1.0, 1.0), (1.0, 1.0, 1.0), (1.0, -1.0, 1.0)], [], [(4, 5, 1, 0), (5, 6, 2, 1), (6, 7, 3, 2), (7, 4, 0, 3), (0, 1, 2, 3), (7, 6, 5, 4)])
_uv = me_cube_006.uv_layers.new(name='UVMap')
_uv.uv.foreach_set('vector', [0.02635, 0.0, 0.0, 0.987, 0.05, 0.9431, 0.07236, 0.05103, 0.0, 0.987, 1.0, 1.0, 0.952, 0.9546, 0.05, 0.9431, 1.0, 1.0, 0.9934, 0.006716, 0.9475, 0.05738, 0.952, 0.9546, 0.9934, 0.006716, 0.02635, 0.0, 0.07236, 0.05103, 0.9475, 0.05738, 0.07236, 0.05103, 0.05, 0.9431, 0.952, 0.9546, 0.9475, 0.05738, 0.9934, 0.006716, 1.0, 1.0, 0.0, 0.987, 0.02635, 0.0])
me_cube_006.materials.append(mat_material_002)
me_cube_006.use_remesh_preserve_volume = False
me_cube_006.use_remesh_preserve_attributes = False
me_cube_006.use_mirror_vertex_groups = False
me_cube_006.update()
me_cube_005 = bpy.data.meshes.new('Cube.005')
me_cube_005.from_pydata([(-1.0, -1.0, -1.0), (-1.0, 1.0, -1.0), (1.0, 1.0, -1.0), (1.0, -1.0, -1.0), (-1.0, -1.0, 1.0), (-1.0, 1.0, 1.0), (1.0, 1.0, 1.0), (1.0, -1.0, 1.0)], [], [(4, 5, 1, 0), (5, 6, 2, 1), (6, 7, 3, 2), (7, 4, 0, 3), (0, 1, 2, 3), (7, 6, 5, 4)])
_uv = me_cube_005.uv_layers.new(name='UVMap')
_uv.uv.foreach_set('vector', [0.02635, 0.0, 0.0, 0.987, 0.05, 0.9431, 0.07236, 0.05103, 0.0, 0.987, 1.0, 1.0, 0.952, 0.9546, 0.05, 0.9431, 1.0, 1.0, 0.9934, 0.006716, 0.9475, 0.05738, 0.952, 0.9546, 0.9934, 0.006716, 0.02635, 0.0, 0.07236, 0.05103, 0.9475, 0.05738, 0.07236, 0.05103, 0.05, 0.9431, 0.952, 0.9546, 0.9475, 0.05738, 0.9934, 0.006716, 1.0, 1.0, 0.0, 0.987, 0.02635, 0.0])
me_cube_005.materials.append(mat_material_002)
me_cube_005.use_remesh_preserve_volume = False
me_cube_005.use_remesh_preserve_attributes = False
me_cube_005.use_mirror_vertex_groups = False
me_cube_005.update()
me_cube_004 = bpy.data.meshes.new('Cube.004')
me_cube_004.from_pydata([(-1.0, -1.0, -1.0), (-1.0, 1.0, -1.0), (1.0, 1.0, -1.0), (1.0, -1.0, -1.0), (-1.0, -1.0, 1.0), (-1.0, 1.0, 1.0), (1.0, 1.0, 1.0), (1.0, -1.0, 1.0)], [], [(4, 5, 1, 0), (5, 6, 2, 1), (6, 7, 3, 2), (7, 4, 0, 3), (0, 1, 2, 3), (7, 6, 5, 4)])
_uv = me_cube_004.uv_layers.new(name='UVMap')
_uv.uv.foreach_set('vector', [0.02635, 0.0, 0.0, 0.987, 0.05, 0.9431, 0.07236, 0.05103, 0.0, 0.987, 1.0, 1.0, 0.952, 0.9546, 0.05, 0.9431, 1.0, 1.0, 0.9934, 0.006716, 0.9475, 0.05738, 0.952, 0.9546, 0.9934, 0.006716, 0.02635, 0.0, 0.07236, 0.05103, 0.9475, 0.05738, 0.07236, 0.05103, 0.05, 0.9431, 0.952, 0.9546, 0.9475, 0.05738, 0.9934, 0.006716, 1.0, 1.0, 0.0, 0.987, 0.02635, 0.0])
me_cube_004.materials.append(mat_material_002)
me_cube_004.use_remesh_preserve_volume = False
me_cube_004.use_remesh_preserve_attributes = False
me_cube_004.use_mirror_vertex_groups = False
me_cube_004.update()
me_cube_002 = bpy.data.meshes.new('Cube.002')
me_cube_002.from_pydata([(-1.0, -1.0, -1.0), (-1.0, 1.0, -1.0), (1.0, 1.0, -1.0), (1.0, -1.0, -1.0), (-1.0, -1.0, 1.0), (-1.0, 1.0, 1.0), (1.0, 1.0, 1.0), (1.0, -1.0, 1.0)], [], [(4, 5, 1, 0), (5, 6, 2, 1), (6, 7, 3, 2), (7, 4, 0, 3), (0, 1, 2, 3), (7, 6, 5, 4)])
_uv = me_cube_002.uv_layers.new(name='UVMap')
_uv.uv.foreach_set('vector', [0.02635, 0.0, 0.0, 0.987, 0.05, 0.9431, 0.07236, 0.05103, 0.0, 0.987, 1.0, 1.0, 0.952, 0.9546, 0.05, 0.9431, 1.0, 1.0, 0.9934, 0.006716, 0.9475, 0.05738, 0.952, 0.9546, 0.9934, 0.006716, 0.02635, 0.0, 0.07236, 0.05103, 0.9475, 0.05738, 0.07236, 0.05103, 0.05, 0.9431, 0.952, 0.9546, 0.9475, 0.05738, 0.9934, 0.006716, 1.0, 1.0, 0.0, 0.987, 0.02635, 0.0])
me_cube_002.materials.append(mat_material_002)
me_cube_002.use_remesh_preserve_volume = False
me_cube_002.use_remesh_preserve_attributes = False
me_cube_002.use_mirror_vertex_groups = False
me_cube_002.update()
me_cube_001 = bpy.data.meshes.new('Cube.001')
me_cube_001.from_pydata([(-1.0, -1.0, -1.0), (-1.0, 1.0, -1.0), (1.0, 1.0, -1.0), (1.0, -1.0, -1.0), (-1.0, -1.0, 1.0), (-1.0, 1.0, 1.0), (1.0, 1.0, 1.0), (1.0, -1.0, 1.0)], [], [(4, 5, 1, 0), (5, 6, 2, 1), (6, 7, 3, 2), (7, 4, 0, 3), (0, 1, 2, 3), (7, 6, 5, 4)])
_uv = me_cube_001.uv_layers.new(name='UVMap')
_uv.uv.foreach_set('vector', [0.02635, 0.0, 0.0, 0.987, 0.05, 0.9431, 0.07236, 0.05103, 0.0, 0.987, 1.0, 1.0, 0.952, 0.9546, 0.05, 0.9431, 1.0, 1.0, 0.9934, 0.006716, 0.9475, 0.05738, 0.952, 0.9546, 0.9934, 0.006716, 0.02635, 0.0, 0.07236, 0.05103, 0.9475, 0.05738, 0.07236, 0.05103, 0.05, 0.9431, 0.952, 0.9546, 0.9475, 0.05738, 0.9934, 0.006716, 1.0, 1.0, 0.0, 0.987, 0.02635, 0.0])
me_cube_001.materials.append(mat_material_002)
me_cube_001.use_remesh_preserve_volume = False
me_cube_001.use_remesh_preserve_attributes = False
me_cube_001.use_mirror_vertex_groups = False
me_cube_001.update()
me_plane = bpy.data.meshes.new('Plane')
me_plane.from_pydata([(1.0, -1.0, 0.0), (-1.0, -1.0, 0.0), (1.0, 1.0, 0.0), (-1.0, 1.0, 0.0)], [], [(1, 0, 2, 3)])
_uv = me_plane.uv_layers.new(name='UV coord')
_uv.uv.foreach_set('vector', [0.0001001, 9.998e-05, 0.9999, 0.0001, 0.9999, 0.9999, 9.998e-05, 0.9999])
me_plane.materials.append(mat_material_001)
me_plane.use_remesh_preserve_volume = False
me_plane.use_remesh_preserve_attributes = False
me_plane.use_mirror_vertex_groups = False
me_plane.update()
me_plane_001 = bpy.data.meshes.new('Plane.001')
me_plane_001.from_pydata([(1.0, -1.0, 0.0), (-1.0, -1.0, 0.0), (1.0, 1.0, 0.0), (-1.0, 1.0, 0.0), (1.0, -1.0, -0.01), (-1.0, -1.0, -0.01), (1.0, 1.0, -0.01), (-1.0, 1.0, -0.01)], [], [(1, 0, 2, 3), (7, 6, 4, 5), (0, 1, 5, 4), (3, 2, 6, 7), (2, 0, 4, 6), (1, 3, 7, 5)])
_uv = me_plane_001.uv_layers.new(name='UV coord')
_uv.uv.foreach_set('vector', [0.0001001, 9.998e-05, 0.9999, 0.0001, 0.9999, 0.9999, 9.998e-05, 0.9999, 9.998e-05, 0.9999, 0.9999, 0.9999, 0.9999, 0.0001, 0.0001001, 9.998e-05, 0.9999, 0.0001, 0.0001001, 9.998e-05, 0.0001001, 9.998e-05, 0.9999, 0.0001, 9.998e-05, 0.9999, 0.9999, 0.9999, 0.9999, 0.9999, 9.998e-05, 0.9999, 0.9999, 0.9999, 0.9999, 0.0001, 0.9999, 0.0001, 0.9999, 0.9999, 0.0001001, 9.998e-05, 9.998e-05, 0.9999, 9.998e-05, 0.9999, 0.0001001, 9.998e-05])
me_plane_001.materials.append(mat_material_000)
me_plane_001.use_remesh_preserve_volume = False
me_plane_001.use_remesh_preserve_attributes = False
me_plane_001.use_mirror_vertex_groups = False
me_plane_001.update()
me_plane_020 = bpy.data.meshes.new('Plane.020')
me_plane_020.from_pydata([(1.0, -1.0, 0.0), (-1.0, -1.0, 0.0), (1.0, 1.0, 0.0), (-1.0, 1.0, 0.0), (1.0, -1.0, -0.01), (-1.0, -1.0, -0.01), (1.0, 1.0, -0.01), (-1.0, 1.0, -0.01)], [], [(1, 0, 2, 3), (7, 6, 4, 5), (0, 1, 5, 4), (3, 2, 6, 7), (2, 0, 4, 6), (1, 3, 7, 5)])
_uv = me_plane_020.uv_layers.new(name='UV coord')
_uv.uv.foreach_set('vector', [0.0001001, 9.998e-05, 0.9999, 0.0001, 0.9999, 0.9999, 9.998e-05, 0.9999, 9.998e-05, 0.9999, 0.9999, 0.9999, 0.9999, 0.0001, 0.0001001, 9.998e-05, 0.9999, 0.0001, 0.0001001, 9.998e-05, 0.0001001, 9.998e-05, 0.9999, 0.0001, 9.998e-05, 0.9999, 0.9999, 0.9999, 0.9999, 0.9999, 9.998e-05, 0.9999, 0.9999, 0.9999, 0.9999, 0.0001, 0.9999, 0.0001, 0.9999, 0.9999, 0.0001001, 9.998e-05, 9.998e-05, 0.9999, 9.998e-05, 0.9999, 0.0001001, 9.998e-05])
me_plane_020.materials.append(mat_material_003)
me_plane_020.use_remesh_preserve_volume = False
me_plane_020.use_remesh_preserve_attributes = False
me_plane_020.use_mirror_vertex_groups = False
me_plane_020.update()
me_plane_021 = bpy.data.meshes.new('Plane.021')
me_plane_021.from_pydata([(1.0, -1.0, 0.0), (-1.0, -1.0, 0.0), (1.0, 1.0, 0.0), (-1.0, 1.0, 0.0), (1.0, -1.0, -0.01), (-1.0, -1.0, -0.01), (1.0, 1.0, -0.01), (-1.0, 1.0, -0.01)], [], [(1, 0, 2, 3), (7, 6, 4, 5), (0, 1, 5, 4), (3, 2, 6, 7), (2, 0, 4, 6), (1, 3, 7, 5)])
_uv = me_plane_021.uv_layers.new(name='UV coord')
_uv.uv.foreach_set('vector', [0.0001001, 9.998e-05, 0.9999, 0.0001, 0.9999, 0.9999, 9.998e-05, 0.9999, 9.998e-05, 0.9999, 0.9999, 0.9999, 0.9999, 0.0001, 0.0001001, 9.998e-05, 0.9999, 0.0001, 0.0001001, 9.998e-05, 0.0001001, 9.998e-05, 0.9999, 0.0001, 9.998e-05, 0.9999, 0.9999, 0.9999, 0.9999, 0.9999, 9.998e-05, 0.9999, 0.9999, 0.9999, 0.9999, 0.0001, 0.9999, 0.0001, 0.9999, 0.9999, 0.0001001, 9.998e-05, 9.998e-05, 0.9999, 9.998e-05, 0.9999, 0.0001001, 9.998e-05])
me_plane_021.materials.append(mat_material_005)
me_plane_021.use_remesh_preserve_volume = False
me_plane_021.use_remesh_preserve_attributes = False
me_plane_021.use_mirror_vertex_groups = False
me_plane_021.update()
me_plane_022 = bpy.data.meshes.new('Plane.022')
me_plane_022.from_pydata([(1.0, -1.0, 0.0), (-1.0, -1.0, 0.0), (1.0, 1.0, 0.0), (-1.0, 1.0, 0.0), (1.0, -1.0, -0.01), (-1.0, -1.0, -0.01), (1.0, 1.0, -0.01), (-1.0, 1.0, -0.01)], [], [(1, 0, 2, 3), (7, 6, 4, 5), (0, 1, 5, 4), (3, 2, 6, 7), (2, 0, 4, 6), (1, 3, 7, 5)])
_uv = me_plane_022.uv_layers.new(name='UV coord')
_uv.uv.foreach_set('vector', [0.0001001, 9.998e-05, 0.9999, 0.0001, 0.9999, 0.9999, 9.998e-05, 0.9999, 9.998e-05, 0.9999, 0.9999, 0.9999, 0.9999, 0.0001, 0.0001001, 9.998e-05, 0.9999, 0.0001, 0.0001001, 9.998e-05, 0.0001001, 9.998e-05, 0.9999, 0.0001, 9.998e-05, 0.9999, 0.9999, 0.9999, 0.9999, 0.9999, 9.998e-05, 0.9999, 0.9999, 0.9999, 0.9999, 0.0001, 0.9999, 0.0001, 0.9999, 0.9999, 0.0001001, 9.998e-05, 9.998e-05, 0.9999, 9.998e-05, 0.9999, 0.0001001, 9.998e-05])
me_plane_022.materials.append(mat_material_006)
me_plane_022.use_remesh_preserve_volume = False
me_plane_022.use_remesh_preserve_attributes = False
me_plane_022.use_mirror_vertex_groups = False
me_plane_022.update()
me_plane_028 = bpy.data.meshes.new('Plane.028')
me_plane_028.from_pydata([(1.0, -1.0, 0.0), (-1.0, -1.0, 0.0), (1.0, 1.0, 0.0), (-1.0, 1.0, 0.0), (1.0, -1.0, -0.01), (-1.0, -1.0, -0.01), (1.0, 1.0, -0.01), (-1.0, 1.0, -0.01)], [], [(1, 0, 2, 3), (7, 6, 4, 5), (0, 1, 5, 4), (3, 2, 6, 7), (2, 0, 4, 6), (1, 3, 7, 5)])
_uv = me_plane_028.uv_layers.new(name='UV coord')
_uv.uv.foreach_set('vector', [0.0001001, 9.998e-05, 0.9999, 0.0001, 0.9999, 0.9999, 9.998e-05, 0.9999, 9.998e-05, 0.9999, 0.9999, 0.9999, 0.9999, 0.0001, 0.0001001, 9.998e-05, 0.9999, 0.0001, 0.0001001, 9.998e-05, 0.0001001, 9.998e-05, 0.9999, 0.0001, 9.998e-05, 0.9999, 0.9999, 0.9999, 0.9999, 0.9999, 9.998e-05, 0.9999, 0.9999, 0.9999, 0.9999, 0.0001, 0.9999, 0.0001, 0.9999, 0.9999, 0.0001001, 9.998e-05, 9.998e-05, 0.9999, 9.998e-05, 0.9999, 0.0001001, 9.998e-05])
me_plane_028.materials.append(mat_material_007)
me_plane_028.use_remesh_preserve_volume = False
me_plane_028.use_remesh_preserve_attributes = False
me_plane_028.use_mirror_vertex_groups = False
me_plane_028.update()
me_plane_029 = bpy.data.meshes.new('Plane.029')
me_plane_029.from_pydata([(1.0, -1.0, 0.0), (-1.0, -1.0, 0.0), (1.0, 1.0, 0.0), (-1.0, 1.0, 0.0), (1.0, -1.0, -0.01), (-1.0, -1.0, -0.01), (1.0, 1.0, -0.01), (-1.0, 1.0, -0.01)], [], [(1, 0, 2, 3), (7, 6, 4, 5), (0, 1, 5, 4), (3, 2, 6, 7), (2, 0, 4, 6), (1, 3, 7, 5)])
_uv = me_plane_029.uv_layers.new(name='UV coord')
_uv.uv.foreach_set('vector', [0.0001001, 9.998e-05, 0.9999, 0.0001, 0.9999, 0.9999, 9.998e-05, 0.9999, 9.998e-05, 0.9999, 0.9999, 0.9999, 0.9999, 0.0001, 0.0001001, 9.998e-05, 0.9999, 0.0001, 0.0001001, 9.998e-05, 0.0001001, 9.998e-05, 0.9999, 0.0001, 9.998e-05, 0.9999, 0.9999, 0.9999, 0.9999, 0.9999, 9.998e-05, 0.9999, 0.9999, 0.9999, 0.9999, 0.0001, 0.9999, 0.0001, 0.9999, 0.9999, 0.0001001, 9.998e-05, 9.998e-05, 0.9999, 9.998e-05, 0.9999, 0.0001001, 9.998e-05])
me_plane_029.materials.append(mat_material_008)
me_plane_029.use_remesh_preserve_volume = False
me_plane_029.use_remesh_preserve_attributes = False
me_plane_029.use_mirror_vertex_groups = False
me_plane_029.update()
me_plane_030 = bpy.data.meshes.new('Plane.030')
me_plane_030.from_pydata([(1.0, -1.0, 0.0), (-1.0, -1.0, 0.0), (1.0, 1.0, 0.0), (-1.0, 1.0, 0.0), (1.0, -1.0, -0.01), (-1.0, -1.0, -0.01), (1.0, 1.0, -0.01), (-1.0, 1.0, -0.01)], [], [(1, 0, 2, 3), (7, 6, 4, 5), (0, 1, 5, 4), (3, 2, 6, 7), (2, 0, 4, 6), (1, 3, 7, 5)])
_uv = me_plane_030.uv_layers.new(name='UV coord')
_uv.uv.foreach_set('vector', [0.0001001, 9.998e-05, 0.9999, 0.0001, 0.9999, 0.9999, 9.998e-05, 0.9999, 9.998e-05, 0.9999, 0.9999, 0.9999, 0.9999, 0.0001, 0.0001001, 9.998e-05, 0.9999, 0.0001, 0.0001001, 9.998e-05, 0.0001001, 9.998e-05, 0.9999, 0.0001, 9.998e-05, 0.9999, 0.9999, 0.9999, 0.9999, 0.9999, 9.998e-05, 0.9999, 0.9999, 0.9999, 0.9999, 0.0001, 0.9999, 0.0001, 0.9999, 0.9999, 0.0001001, 9.998e-05, 9.998e-05, 0.9999, 9.998e-05, 0.9999, 0.0001001, 9.998e-05])
me_plane_030.materials.append(mat_material_009)
me_plane_030.use_remesh_preserve_volume = False
me_plane_030.use_remesh_preserve_attributes = False
me_plane_030.use_mirror_vertex_groups = False
me_plane_030.update()
me_plane_031 = bpy.data.meshes.new('Plane.031')
me_plane_031.from_pydata([(1.0, -1.0, 0.0), (-1.0, -1.0, 0.0), (1.0, 1.0, 0.0), (-1.0, 1.0, 0.0), (1.0, -1.0, -0.01), (-1.0, -1.0, -0.01), (1.0, 1.0, -0.01), (-1.0, 1.0, -0.01)], [], [(1, 0, 2, 3), (7, 6, 4, 5), (0, 1, 5, 4), (3, 2, 6, 7), (2, 0, 4, 6), (1, 3, 7, 5)])
_uv = me_plane_031.uv_layers.new(name='UV coord')
_uv.uv.foreach_set('vector', [0.0001001, 9.998e-05, 0.9999, 0.0001, 0.9999, 0.9999, 9.998e-05, 0.9999, 9.998e-05, 0.9999, 0.9999, 0.9999, 0.9999, 0.0001, 0.0001001, 9.998e-05, 0.9999, 0.0001, 0.0001001, 9.998e-05, 0.0001001, 9.998e-05, 0.9999, 0.0001, 9.998e-05, 0.9999, 0.9999, 0.9999, 0.9999, 0.9999, 9.998e-05, 0.9999, 0.9999, 0.9999, 0.9999, 0.0001, 0.9999, 0.0001, 0.9999, 0.9999, 0.0001001, 9.998e-05, 9.998e-05, 0.9999, 9.998e-05, 0.9999, 0.0001001, 9.998e-05])
me_plane_031.materials.append(mat_material_010)
me_plane_031.use_remesh_preserve_volume = False
me_plane_031.use_remesh_preserve_attributes = False
me_plane_031.use_mirror_vertex_groups = False
me_plane_031.update()
me_plane_032 = bpy.data.meshes.new('Plane.032')
me_plane_032.from_pydata([(1.0, -1.0, 0.0), (-1.0, -1.0, 0.0), (1.0, 1.0, 0.0), (-1.0, 1.0, 0.0), (1.0, -1.0, -0.01), (-1.0, -1.0, -0.01), (1.0, 1.0, -0.01), (-1.0, 1.0, -0.01)], [], [(1, 0, 2, 3), (7, 6, 4, 5), (0, 1, 5, 4), (3, 2, 6, 7), (2, 0, 4, 6), (1, 3, 7, 5)])
_uv = me_plane_032.uv_layers.new(name='UV coord')
_uv.uv.foreach_set('vector', [0.0001001, 9.998e-05, 0.9999, 0.0001, 0.9999, 0.9999, 9.998e-05, 0.9999, 9.998e-05, 0.9999, 0.9999, 0.9999, 0.9999, 0.0001, 0.0001001, 9.998e-05, 0.9999, 0.0001, 0.0001001, 9.998e-05, 0.0001001, 9.998e-05, 0.9999, 0.0001, 9.998e-05, 0.9999, 0.9999, 0.9999, 0.9999, 0.9999, 9.998e-05, 0.9999, 0.9999, 0.9999, 0.9999, 0.0001, 0.9999, 0.0001, 0.9999, 0.9999, 0.0001001, 9.998e-05, 9.998e-05, 0.9999, 9.998e-05, 0.9999, 0.0001001, 9.998e-05])
me_plane_032.materials.append(mat_material_011)
me_plane_032.use_remesh_preserve_volume = False
me_plane_032.use_remesh_preserve_attributes = False
me_plane_032.use_mirror_vertex_groups = False
me_plane_032.update()
me_plane_033 = bpy.data.meshes.new('Plane.033')
me_plane_033.from_pydata([(1.0, -1.0, 0.0), (-1.0, -1.0, 0.0), (1.0, 1.0, 0.0), (-1.0, 1.0, 0.0), (1.0, -1.0, -0.01), (-1.0, -1.0, -0.01), (1.0, 1.0, -0.01), (-1.0, 1.0, -0.01)], [], [(1, 0, 2, 3), (7, 6, 4, 5), (0, 1, 5, 4), (3, 2, 6, 7), (2, 0, 4, 6), (1, 3, 7, 5)])
_uv = me_plane_033.uv_layers.new(name='UV coord')
_uv.uv.foreach_set('vector', [0.0001001, 9.998e-05, 0.9999, 0.0001, 0.9999, 0.9999, 9.998e-05, 0.9999, 9.998e-05, 0.9999, 0.9999, 0.9999, 0.9999, 0.0001, 0.0001001, 9.998e-05, 0.9999, 0.0001, 0.0001001, 9.998e-05, 0.0001001, 9.998e-05, 0.9999, 0.0001, 9.998e-05, 0.9999, 0.9999, 0.9999, 0.9999, 0.9999, 9.998e-05, 0.9999, 0.9999, 0.9999, 0.9999, 0.0001, 0.9999, 0.0001, 0.9999, 0.9999, 0.0001001, 9.998e-05, 9.998e-05, 0.9999, 9.998e-05, 0.9999, 0.0001001, 9.998e-05])
me_plane_033.materials.append(mat_material_012)
me_plane_033.use_remesh_preserve_volume = False
me_plane_033.use_remesh_preserve_attributes = False
me_plane_033.use_mirror_vertex_groups = False
me_plane_033.update()
me_plane_034 = bpy.data.meshes.new('Plane.034')
me_plane_034.from_pydata([(1.0, -1.0, 0.0), (-1.0, -1.0, 0.0), (1.0, 1.0, 0.0), (-1.0, 1.0, 0.0), (1.0, -1.0, -0.01), (-1.0, -1.0, -0.01), (1.0, 1.0, -0.01), (-1.0, 1.0, -0.01)], [], [(1, 0, 2, 3), (7, 6, 4, 5), (0, 1, 5, 4), (3, 2, 6, 7), (2, 0, 4, 6), (1, 3, 7, 5)])
_uv = me_plane_034.uv_layers.new(name='UV coord')
_uv.uv.foreach_set('vector', [0.0001001, 9.998e-05, 0.9999, 0.0001, 0.9999, 0.9999, 9.998e-05, 0.9999, 9.998e-05, 0.9999, 0.9999, 0.9999, 0.9999, 0.0001, 0.0001001, 9.998e-05, 0.9999, 0.0001, 0.0001001, 9.998e-05, 0.0001001, 9.998e-05, 0.9999, 0.0001, 9.998e-05, 0.9999, 0.9999, 0.9999, 0.9999, 0.9999, 9.998e-05, 0.9999, 0.9999, 0.9999, 0.9999, 0.0001, 0.9999, 0.0001, 0.9999, 0.9999, 0.0001001, 9.998e-05, 9.998e-05, 0.9999, 9.998e-05, 0.9999, 0.0001001, 9.998e-05])
me_plane_034.materials.append(mat_material_013)
me_plane_034.use_remesh_preserve_volume = False
me_plane_034.use_remesh_preserve_attributes = False
me_plane_034.use_mirror_vertex_groups = False
me_plane_034.update()
me_plane_035 = bpy.data.meshes.new('Plane.035')
me_plane_035.from_pydata([(1.0, -1.0, 0.0), (-1.0, -1.0, 0.0), (1.0, 1.0, 0.0), (-1.0, 1.0, 0.0), (1.0, -1.0, -0.01), (-1.0, -1.0, -0.01), (1.0, 1.0, -0.01), (-1.0, 1.0, -0.01)], [], [(1, 0, 2, 3), (7, 6, 4, 5), (0, 1, 5, 4), (3, 2, 6, 7), (2, 0, 4, 6), (1, 3, 7, 5)])
_uv = me_plane_035.uv_layers.new(name='UV coord')
_uv.uv.foreach_set('vector', [0.0001001, 9.998e-05, 0.9999, 0.0001, 0.9999, 0.9999, 9.998e-05, 0.9999, 9.998e-05, 0.9999, 0.9999, 0.9999, 0.9999, 0.0001, 0.0001001, 9.998e-05, 0.9999, 0.0001, 0.0001001, 9.998e-05, 0.0001001, 9.998e-05, 0.9999, 0.0001, 9.998e-05, 0.9999, 0.9999, 0.9999, 0.9999, 0.9999, 9.998e-05, 0.9999, 0.9999, 0.9999, 0.9999, 0.0001, 0.9999, 0.0001, 0.9999, 0.9999, 0.0001001, 9.998e-05, 9.998e-05, 0.9999, 9.998e-05, 0.9999, 0.0001001, 9.998e-05])
me_plane_035.materials.append(mat_material_014)
me_plane_035.use_remesh_preserve_volume = False
me_plane_035.use_remesh_preserve_attributes = False
me_plane_035.use_mirror_vertex_groups = False
me_plane_035.update()
me_plane_036 = bpy.data.meshes.new('Plane.036')
me_plane_036.from_pydata([(1.0, -1.0, 0.0), (-1.0, -1.0, 0.0), (1.0, 1.0, 0.0), (-1.0, 1.0, 0.0), (1.0, -1.0, -0.01), (-1.0, -1.0, -0.01), (1.0, 1.0, -0.01), (-1.0, 1.0, -0.01)], [], [(1, 0, 2, 3), (7, 6, 4, 5), (0, 1, 5, 4), (3, 2, 6, 7), (2, 0, 4, 6), (1, 3, 7, 5)])
_uv = me_plane_036.uv_layers.new(name='UV coord')
_uv.uv.foreach_set('vector', [0.0001001, 9.998e-05, 0.9999, 0.0001, 0.9999, 0.9999, 9.998e-05, 0.9999, 9.998e-05, 0.9999, 0.9999, 0.9999, 0.9999, 0.0001, 0.0001001, 9.998e-05, 0.9999, 0.0001, 0.0001001, 9.998e-05, 0.0001001, 9.998e-05, 0.9999, 0.0001, 9.998e-05, 0.9999, 0.9999, 0.9999, 0.9999, 0.9999, 9.998e-05, 0.9999, 0.9999, 0.9999, 0.9999, 0.0001, 0.9999, 0.0001, 0.9999, 0.9999, 0.0001001, 9.998e-05, 9.998e-05, 0.9999, 9.998e-05, 0.9999, 0.0001001, 9.998e-05])
me_plane_036.materials.append(mat_material_015)
me_plane_036.use_remesh_preserve_volume = False
me_plane_036.use_remesh_preserve_attributes = False
me_plane_036.use_mirror_vertex_groups = False
me_plane_036.update()
me_plane_037 = bpy.data.meshes.new('Plane.037')
me_plane_037.from_pydata([(1.0, -1.0, 0.0), (-1.0, -1.0, 0.0), (1.0, 1.0, 0.0), (-1.0, 1.0, 0.0), (1.0, -1.0, -0.01), (-1.0, -1.0, -0.01), (1.0, 1.0, -0.01), (-1.0, 1.0, -0.01)], [], [(1, 0, 2, 3), (7, 6, 4, 5), (0, 1, 5, 4), (3, 2, 6, 7), (2, 0, 4, 6), (1, 3, 7, 5)])
_uv = me_plane_037.uv_layers.new(name='UV coord')
_uv.uv.foreach_set('vector', [0.0001001, 9.998e-05, 0.9999, 0.0001, 0.9999, 0.9999, 9.998e-05, 0.9999, 9.998e-05, 0.9999, 0.9999, 0.9999, 0.9999, 0.0001, 0.0001001, 9.998e-05, 0.9999, 0.0001, 0.0001001, 9.998e-05, 0.0001001, 9.998e-05, 0.9999, 0.0001, 9.998e-05, 0.9999, 0.9999, 0.9999, 0.9999, 0.9999, 9.998e-05, 0.9999, 0.9999, 0.9999, 0.9999, 0.0001, 0.9999, 0.0001, 0.9999, 0.9999, 0.0001001, 9.998e-05, 9.998e-05, 0.9999, 9.998e-05, 0.9999, 0.0001001, 9.998e-05])
me_plane_037.materials.append(mat_material_016)
me_plane_037.use_remesh_preserve_volume = False
me_plane_037.use_remesh_preserve_attributes = False
me_plane_037.use_mirror_vertex_groups = False
me_plane_037.update()
me_plane_038 = bpy.data.meshes.new('Plane.038')
me_plane_038.from_pydata([(1.0, -1.0, 0.0), (-1.0, -1.0, 0.0), (1.0, 1.0, 0.0), (-1.0, 1.0, 0.0), (1.0, -1.0, -0.01), (-1.0, -1.0, -0.01), (1.0, 1.0, -0.01), (-1.0, 1.0, -0.01)], [], [(1, 0, 2, 3), (7, 6, 4, 5), (0, 1, 5, 4), (3, 2, 6, 7), (2, 0, 4, 6), (1, 3, 7, 5)])
_uv = me_plane_038.uv_layers.new(name='UV coord')
_uv.uv.foreach_set('vector', [0.0001001, 9.998e-05, 0.9999, 0.0001, 0.9999, 0.9999, 9.998e-05, 0.9999, 9.998e-05, 0.9999, 0.9999, 0.9999, 0.9999, 0.0001, 0.0001001, 9.998e-05, 0.9999, 0.0001, 0.0001001, 9.998e-05, 0.0001001, 9.998e-05, 0.9999, 0.0001, 9.998e-05, 0.9999, 0.9999, 0.9999, 0.9999, 0.9999, 9.998e-05, 0.9999, 0.9999, 0.9999, 0.9999, 0.0001, 0.9999, 0.0001, 0.9999, 0.9999, 0.0001001, 9.998e-05, 9.998e-05, 0.9999, 9.998e-05, 0.9999, 0.0001001, 9.998e-05])
me_plane_038.materials.append(mat_material_017)
me_plane_038.use_remesh_preserve_volume = False
me_plane_038.use_remesh_preserve_attributes = False
me_plane_038.use_mirror_vertex_groups = False
me_plane_038.update()
me_plane_039 = bpy.data.meshes.new('Plane.039')
me_plane_039.from_pydata([(-1.0, -1.0, 0.0), (-1.0, 1.0, 0.0), (-1.0, -1.0, -0.01), (-1.0, 1.0, -0.01), (0.0, -1.0, 0.0), (0.0, 1.0, 0.0), (0.0, -1.0, -0.01), (0.0, 1.0, -0.01)], [], [(4, 0, 2, 6), (0, 1, 3, 2), (0, 4, 5, 1), (3, 7, 6, 2), (1, 5, 7, 3)])
_uv = me_plane_039.uv_layers.new(name='UVMap')
_uv.uv.foreach_set('vector', [0.5, 0.0001, 0.0001001, 9.998e-05, 0.0001001, 9.998e-05, 0.5, 0.0001, 0.0001001, 9.998e-05, 9.998e-05, 0.9999, 9.998e-05, 0.9999, 0.0001001, 9.998e-05, 0.0001001, 9.998e-05, 0.5, 0.0001, 0.5, 0.9999, 9.998e-05, 0.9999, 9.998e-05, 0.9999, 0.5, 0.9999, 0.5, 0.0001, 0.0001001, 9.998e-05, 9.998e-05, 0.9999, 0.5, 0.9999, 0.5, 0.9999, 9.998e-05, 0.9999])
me_plane_039.materials.append(mat_material_018)
me_plane_039.use_remesh_preserve_volume = False
me_plane_039.use_remesh_preserve_attributes = False
me_plane_039.use_mirror_vertex_groups = False
me_plane_039.update()
me_plane_040 = bpy.data.meshes.new('Plane.040')
me_plane_040.from_pydata([(1.0, -1.0, 0.0), (-1.0, -1.0, 0.0), (1.0, 1.0, 0.0), (-1.0, 1.0, 0.0), (1.0, -1.0, -0.01), (-1.0, -1.0, -0.01), (1.0, 1.0, -0.01), (-1.0, 1.0, -0.01)], [], [(1, 0, 2, 3), (7, 6, 4, 5), (0, 1, 5, 4), (3, 2, 6, 7), (2, 0, 4, 6), (1, 3, 7, 5)])
_uv = me_plane_040.uv_layers.new(name='UV coord')
_uv.uv.foreach_set('vector', [0.0001001, 9.998e-05, 0.9999, 0.0001, 0.9999, 0.9999, 9.998e-05, 0.9999, 9.998e-05, 0.9999, 0.9999, 0.9999, 0.9999, 0.0001, 0.0001001, 9.998e-05, 0.9999, 0.0001, 0.0001001, 9.998e-05, 0.0001001, 9.998e-05, 0.9999, 0.0001, 9.998e-05, 0.9999, 0.9999, 0.9999, 0.9999, 0.9999, 9.998e-05, 0.9999, 0.9999, 0.9999, 0.9999, 0.0001, 0.9999, 0.0001, 0.9999, 0.9999, 0.0001001, 9.998e-05, 9.998e-05, 0.9999, 9.998e-05, 0.9999, 0.0001001, 9.998e-05])
me_plane_040.materials.append(mat_material_019)
me_plane_040.use_remesh_preserve_volume = False
me_plane_040.use_remesh_preserve_attributes = False
me_plane_040.use_mirror_vertex_groups = False
me_plane_040.update()
me_plane_041 = bpy.data.meshes.new('Plane.041')
me_plane_041.from_pydata([(-1.0, -1.0, 0.0), (-1.0, 1.0, 0.0), (-1.0, -1.0, -0.01), (-1.0, 1.0, -0.01), (0.0, -1.0, 0.0), (0.0, 1.0, 0.0), (0.0, -1.0, -0.01), (0.0, 1.0, -0.01)], [], [(4, 0, 2, 6), (0, 1, 3, 2), (0, 4, 5, 1), (3, 7, 6, 2), (1, 5, 7, 3)])
_uv = me_plane_041.uv_layers.new(name='UVMap')
_uv.uv.foreach_set('vector', [0.5, 0.0001, 0.0001001, 9.998e-05, 0.0001001, 9.998e-05, 0.5, 0.0001, 0.0001001, 9.998e-05, 9.998e-05, 0.9999, 9.998e-05, 0.9999, 0.0001001, 9.998e-05, 0.0001001, 9.998e-05, 0.5, 0.0001, 0.5, 0.9999, 9.998e-05, 0.9999, 9.998e-05, 0.9999, 0.5, 0.9999, 0.5, 0.0001, 0.0001001, 9.998e-05, 9.998e-05, 0.9999, 0.5, 0.9999, 0.5, 0.9999, 9.998e-05, 0.9999])
me_plane_041.materials.append(mat_material_020)
me_plane_041.use_remesh_preserve_volume = False
me_plane_041.use_remesh_preserve_attributes = False
me_plane_041.use_mirror_vertex_groups = False
me_plane_041.update()
me_plane_042 = bpy.data.meshes.new('Plane.042')
me_plane_042.from_pydata([(1.0, -1.0, 0.0), (-1.0, -1.0, 0.0), (1.0, 1.0, 0.0), (-1.0, 1.0, 0.0), (1.0, -1.0, -0.01), (-1.0, -1.0, -0.01), (1.0, 1.0, -0.01), (-1.0, 1.0, -0.01)], [], [(1, 0, 2, 3), (7, 6, 4, 5), (0, 1, 5, 4), (3, 2, 6, 7), (2, 0, 4, 6), (1, 3, 7, 5)])
_uv = me_plane_042.uv_layers.new(name='UV coord')
_uv.uv.foreach_set('vector', [0.0001001, 9.998e-05, 0.9999, 0.0001, 0.9999, 0.9999, 9.998e-05, 0.9999, 9.998e-05, 0.9999, 0.9999, 0.9999, 0.9999, 0.0001, 0.0001001, 9.998e-05, 0.9999, 0.0001, 0.0001001, 9.998e-05, 0.0001001, 9.998e-05, 0.9999, 0.0001, 9.998e-05, 0.9999, 0.9999, 0.9999, 0.9999, 0.9999, 9.998e-05, 0.9999, 0.9999, 0.9999, 0.9999, 0.0001, 0.9999, 0.0001, 0.9999, 0.9999, 0.0001001, 9.998e-05, 9.998e-05, 0.9999, 9.998e-05, 0.9999, 0.0001001, 9.998e-05])
me_plane_042.materials.append(mat_material_021)
me_plane_042.use_remesh_preserve_volume = False
me_plane_042.use_remesh_preserve_attributes = False
me_plane_042.use_mirror_vertex_groups = False
me_plane_042.update()
me_plane_043 = bpy.data.meshes.new('Plane.043')
me_plane_043.from_pydata([(1.0, -1.0, 0.0), (-1.0, -1.0, 0.0), (1.0, 1.0, 0.0), (-1.0, 1.0, 0.0), (1.0, -1.0, -0.01), (-1.0, -1.0, -0.01), (1.0, 1.0, -0.01), (-1.0, 1.0, -0.01)], [], [(1, 0, 2, 3), (7, 6, 4, 5), (0, 1, 5, 4), (3, 2, 6, 7), (2, 0, 4, 6), (1, 3, 7, 5)])
_uv = me_plane_043.uv_layers.new(name='UV coord')
_uv.uv.foreach_set('vector', [0.0001001, 9.998e-05, 0.9999, 0.0001, 0.9999, 0.9999, 9.998e-05, 0.9999, 9.998e-05, 0.9999, 0.9999, 0.9999, 0.9999, 0.0001, 0.0001001, 9.998e-05, 0.9999, 0.0001, 0.0001001, 9.998e-05, 0.0001001, 9.998e-05, 0.9999, 0.0001, 9.998e-05, 0.9999, 0.9999, 0.9999, 0.9999, 0.9999, 9.998e-05, 0.9999, 0.9999, 0.9999, 0.9999, 0.0001, 0.9999, 0.0001, 0.9999, 0.9999, 0.0001001, 9.998e-05, 9.998e-05, 0.9999, 9.998e-05, 0.9999, 0.0001001, 9.998e-05])
me_plane_043.materials.append(mat_material_022)
me_plane_043.use_remesh_preserve_volume = False
me_plane_043.use_remesh_preserve_attributes = False
me_plane_043.use_mirror_vertex_groups = False
me_plane_043.update()
me_plane_044 = bpy.data.meshes.new('Plane.044')
me_plane_044.from_pydata([(1.0, -1.0, 0.0), (-1.0, -1.0, 0.0), (1.0, 1.0, 0.0), (-1.0, 1.0, 0.0), (1.0, -1.0, -0.01), (-1.0, -1.0, -0.01), (1.0, 1.0, -0.01), (-1.0, 1.0, -0.01)], [], [(1, 0, 2, 3), (7, 6, 4, 5), (0, 1, 5, 4), (3, 2, 6, 7), (2, 0, 4, 6), (1, 3, 7, 5)])
_uv = me_plane_044.uv_layers.new(name='UV coord')
_uv.uv.foreach_set('vector', [0.0001001, 9.998e-05, 0.9999, 0.0001, 0.9999, 0.9999, 9.998e-05, 0.9999, 9.998e-05, 0.9999, 0.9999, 0.9999, 0.9999, 0.0001, 0.0001001, 9.998e-05, 0.9999, 0.0001, 0.0001001, 9.998e-05, 0.0001001, 9.998e-05, 0.9999, 0.0001, 9.998e-05, 0.9999, 0.9999, 0.9999, 0.9999, 0.9999, 9.998e-05, 0.9999, 0.9999, 0.9999, 0.9999, 0.0001, 0.9999, 0.0001, 0.9999, 0.9999, 0.0001001, 9.998e-05, 9.998e-05, 0.9999, 9.998e-05, 0.9999, 0.0001001, 9.998e-05])
me_plane_044.materials.append(mat_material_023)
me_plane_044.use_remesh_preserve_volume = False
me_plane_044.use_remesh_preserve_attributes = False
me_plane_044.use_mirror_vertex_groups = False
me_plane_044.update()
me_plane_045 = bpy.data.meshes.new('Plane.045')
me_plane_045.from_pydata([(-1.0, -1.0, 0.0), (-1.0, 1.0, 0.0), (-1.0, -1.0, -0.01), (-1.0, 1.0, -0.01), (0.0, -1.0, 0.0), (0.0, 1.0, 0.0), (0.0, -1.0, -0.01), (0.0, 1.0, -0.01)], [], [(4, 0, 2, 6), (0, 1, 3, 2), (0, 4, 5, 1), (3, 7, 6, 2), (1, 5, 7, 3)])
_uv = me_plane_045.uv_layers.new(name='UVMap')
_uv.uv.foreach_set('vector', [0.5, 0.0001, 0.0001001, 9.998e-05, 0.0001001, 9.998e-05, 0.5, 0.0001, 0.0001001, 9.998e-05, 9.998e-05, 0.9999, 9.998e-05, 0.9999, 0.0001001, 9.998e-05, 0.0001001, 9.998e-05, 0.5, 0.0001, 0.5, 0.9999, 9.998e-05, 0.9999, 9.998e-05, 0.9999, 0.5, 0.9999, 0.5, 0.0001, 0.0001001, 9.998e-05, 9.998e-05, 0.9999, 0.5, 0.9999, 0.5, 0.9999, 9.998e-05, 0.9999])
me_plane_045.materials.append(mat_material_024)
me_plane_045.use_remesh_preserve_volume = False
me_plane_045.use_remesh_preserve_attributes = False
me_plane_045.use_mirror_vertex_groups = False
me_plane_045.update()

# ---- objects
ob_walls_021 = bpy.data.objects.new('walls.021', me_plane_026)
ob_motherboard_010 = bpy.data.objects.new('motherboard.010', me_cube_013)
ob_motherboard_009 = bpy.data.objects.new('motherboard.009', me_cube_011)
ob_motherboard_008 = bpy.data.objects.new('motherboard.008', me_cube_010)
ob_motherboard_007 = bpy.data.objects.new('motherboard.007', me_cube_009)
ob_motherboard_006 = bpy.data.objects.new('motherboard.006', me_cube_008)
ob_motherboard_005 = bpy.data.objects.new('motherboard.005', me_cube_007)
ob_motherboard_004 = bpy.data.objects.new('motherboard.004', me_cube_006)
ob_motherboard_003 = bpy.data.objects.new('motherboard.003', me_cube_005)
ob_motherboard_002 = bpy.data.objects.new('motherboard.002', me_cube_004)
ob_motherboard_001 = bpy.data.objects.new('motherboard.001', me_cube_002)
ob_motherboard = bpy.data.objects.new('motherboard', me_cube_001)
ob_killfloor = bpy.data.objects.new('killFloor', me_plane)
ob_lamp = bpy.data.objects.new('Lamp', light_lamp)
ob_camera = bpy.data.objects.new('Camera', cam_camera)
ob_walls_011 = bpy.data.objects.new('walls.011', me_plane_001)
ob_walls_000 = bpy.data.objects.new('walls.000', me_plane_020)
ob_walls_001 = bpy.data.objects.new('walls.001', me_plane_021)
ob_walls_002 = bpy.data.objects.new('walls.002', me_plane_022)
ob_walls_003 = bpy.data.objects.new('walls.003', me_plane_028)
ob_walls_004 = bpy.data.objects.new('walls.004', me_plane_029)
ob_walls_005 = bpy.data.objects.new('walls.005', me_plane_030)
ob_walls_006 = bpy.data.objects.new('walls.006', me_plane_031)
ob_walls_007 = bpy.data.objects.new('walls.007', me_plane_032)
ob_walls_008 = bpy.data.objects.new('walls.008', me_plane_033)
ob_walls_009 = bpy.data.objects.new('walls.009', me_plane_034)
ob_walls_010 = bpy.data.objects.new('walls.010', me_plane_035)
ob_walls_012 = bpy.data.objects.new('walls.012', me_plane_036)
ob_walls_013 = bpy.data.objects.new('walls.013', me_plane_037)
ob_walls_014 = bpy.data.objects.new('walls.014', me_plane_038)
ob_walls_015 = bpy.data.objects.new('walls.015', me_plane_039)
ob_walls_016 = bpy.data.objects.new('walls.016', me_plane_040)
ob_walls_017 = bpy.data.objects.new('walls.017', me_plane_041)
ob_walls_018 = bpy.data.objects.new('walls.018', me_plane_042)
ob_walls_019 = bpy.data.objects.new('walls.019', me_plane_043)
ob_walls_020 = bpy.data.objects.new('walls.020', me_plane_044)
ob_walls_022 = bpy.data.objects.new('walls.022', me_plane_045)

# ---- transforms, parenting, visibility, modifiers, constraints
ob_walls_021.location = (-40.0, -40.0, 14.0)
ob_walls_021.rotation_euler = (1.571, 0.0, 3.142)
ob_walls_021.scale = (16.0, 16.0, 20.0)
ob_walls_021.lineart.crease_threshold = 0.0
ob_motherboard_010.location = (0.0, -20.0, 0.0)
ob_motherboard_010.rotation_euler = (0.0, 0.0, 3.142)
ob_motherboard_010.scale = (4.0, 12.0, 1.0)
ob_motherboard_010.lineart.crease_threshold = 0.0
ob_motherboard_009.location = (8.0, -36.0, 0.0)
ob_motherboard_009.rotation_euler = (0.0, 0.0, 4.712)
ob_motherboard_009.scale = (4.0, 16.0, 1.0)
ob_motherboard_009.lineart.crease_threshold = 0.0
ob_motherboard_008.location = (32.0, -32.0, 0.0)
ob_motherboard_008.scale = (8.0, 8.0, 1.0)
ob_motherboard_008.lineart.crease_threshold = 0.0
ob_motherboard_007.location = (36.0, -12.0, 0.0)
ob_motherboard_007.rotation_euler = (0.0, 0.0, 3.142)
ob_motherboard_007.scale = (4.0, 12.0, 1.0)
ob_motherboard_007.lineart.crease_threshold = 0.0
ob_motherboard_006.location = (36.0, 16.0, 0.0)
ob_motherboard_006.rotation_euler = (0.0, 0.0, 3.142)
ob_motherboard_006.scale = (4.0, 16.0, 1.0)
ob_motherboard_006.lineart.crease_threshold = 0.0
ob_motherboard_005.location = (24.0, 36.0, 0.0)
ob_motherboard_005.rotation_euler = (0.0, 0.0, 1.571)
ob_motherboard_005.scale = (4.0, 16.0, 1.0)
ob_motherboard_005.lineart.crease_threshold = 0.0
ob_motherboard_004.location = (-8.0, 36.0, 0.0)
ob_motherboard_004.rotation_euler = (0.0, 0.0, 1.571)
ob_motherboard_004.scale = (4.0, 16.0, 1.0)
ob_motherboard_004.lineart.crease_threshold = 0.0
ob_motherboard_003.location = (-32.0, 32.0, 0.0)
ob_motherboard_003.scale = (8.0, 8.0, 1.0)
ob_motherboard_003.lineart.crease_threshold = 0.0
ob_motherboard_002.location = (-36.0, 8.0, 0.0)
ob_motherboard_002.scale = (4.0, 16.0, 1.0)
ob_motherboard_002.lineart.crease_threshold = 0.0
ob_motherboard_001.location = (-36.0, -24.0, 0.0)
ob_motherboard_001.scale = (4.0, 16.0, 1.0)
ob_motherboard_001.lineart.crease_threshold = 0.0
ob_motherboard.location = (0.0, 0.0, 0.0)
ob_motherboard.scale = (8.0, 8.0, 1.0)
ob_motherboard.lineart.crease_threshold = 0.0
ob_killfloor.location = (0.0, 0.0, -3.0)
ob_killfloor.scale = (40.0, 40.0, 1.0)
ob_killfloor.lineart.crease_threshold = 0.0
ob_lamp.location = (4.076, 1.005, 5.904)
ob_lamp.rotation_euler = (0.6503, 0.05522, 1.866)
ob_lamp.lock_rotations_4d = False
ob_lamp.empty_display_type = 'ARROWS'
ob_lamp.color = (0.0, 0.0, 0.0, 0.0)
ob_lamp.lineart.crease_threshold = 0.0
ob_camera.location = (7.481, -6.508, 5.344)
ob_camera.rotation_euler = (1.109, 0.01082, 0.8149)
ob_camera.lock_rotations_4d = False
ob_camera.empty_display_type = 'ARROWS'
ob_camera.color = (0.0, 0.0, 0.0, 0.0)
ob_camera.display_type = 'WIRE'
ob_camera.lineart.crease_threshold = 0.0
ob_walls_011.location = (-24.0, -24.0, 14.0)
ob_walls_011.rotation_euler = (1.571, 0.0, 4.712)
ob_walls_011.scale = (16.0, 16.0, 20.0)
ob_walls_011.lineart.crease_threshold = 0.0
ob_walls_000.location = (-40.0, 8.0, 14.0)
ob_walls_000.rotation_euler = (1.571, 0.0, 1.571)
ob_walls_000.scale = (16.0, 16.0, 20.0)
ob_walls_000.lineart.crease_threshold = 0.0
ob_walls_001.location = (-40.0, -24.0, 14.0)
ob_walls_001.rotation_euler = (1.571, 0.0, 1.571)
ob_walls_001.scale = (16.0, 16.0, 20.0)
ob_walls_001.lineart.crease_threshold = 0.0
ob_walls_002.location = (-40.0, 40.0, 14.0)
ob_walls_002.rotation_euler = (1.571, 0.0, 0.0)
ob_walls_002.scale = (16.0, 16.0, 20.0)
ob_walls_002.lineart.crease_threshold = 0.0
ob_walls_003.location = (24.0, 40.0, 14.0)
ob_walls_003.rotation_euler = (1.571, 0.0, 0.0)
ob_walls_003.scale = (16.0, 16.0, 20.0)
ob_walls_003.lineart.crease_threshold = 0.0
ob_walls_004.location = (-40.0, 40.0, 14.0)
ob_walls_004.rotation_euler = (1.571, 0.0, 1.571)
ob_walls_004.scale = (16.0, 16.0, 20.0)
ob_walls_004.lineart.crease_threshold = 0.0
ob_walls_005.location = (-8.0, 40.0, 14.0)
ob_walls_005.rotation_euler = (1.571, 0.0, 0.0)
ob_walls_005.scale = (16.0, 16.0, 20.0)
ob_walls_005.lineart.crease_threshold = 0.0
ob_walls_006.location = (40.0, 40.0, 14.0)
ob_walls_006.rotation_euler = (1.571, 0.0, 4.712)
ob_walls_006.scale = (16.0, 16.0, 20.0)
ob_walls_006.lineart.crease_threshold = 0.0
ob_walls_007.location = (40.0, 8.0, 14.0)
ob_walls_007.rotation_euler = (1.571, 0.0, 4.712)
ob_walls_007.scale = (16.0, 16.0, 20.0)
ob_walls_007.lineart.crease_threshold = 0.0
ob_walls_008.location = (40.0, -24.0, 14.0)
ob_walls_008.rotation_euler = (1.571, 0.0, 4.712)
ob_walls_008.scale = (16.0, 16.0, 20.0)
ob_walls_008.lineart.crease_threshold = 0.0
ob_walls_009.location = (40.0, -40.0, 14.0)
ob_walls_009.rotation_euler = (1.571, 0.0, 3.142)
ob_walls_009.scale = (16.0, 16.0, 20.0)
ob_walls_009.lineart.crease_threshold = 0.0
ob_walls_010.location = (8.0, -40.0, 14.0)
ob_walls_010.rotation_euler = (1.571, 0.0, 3.142)
ob_walls_010.scale = (16.0, 16.0, 20.0)
ob_walls_010.lineart.crease_threshold = 0.0
ob_walls_012.location = (-8.0, -40.0, 14.0)
ob_walls_012.rotation_euler = (1.571, 0.0, 1.571)
ob_walls_012.scale = (16.0, 16.0, 20.0)
ob_walls_012.lineart.crease_threshold = 0.0
ob_walls_013.location = (-8.0, -8.0, 14.0)
ob_walls_013.rotation_euler = (1.571, 0.0, 1.571)
ob_walls_013.scale = (16.0, 16.0, 20.0)
ob_walls_013.lineart.crease_threshold = 0.0
ob_walls_014.location = (-8.0, 8.0, 14.0)
ob_walls_014.rotation_euler = (1.571, 0.0, 6.283)
ob_walls_014.scale = (16.0, 16.0, 20.0)
ob_walls_014.lineart.crease_threshold = 0.0
ob_walls_015.location = (-24.0, 24.0, 14.0)
ob_walls_015.rotation_euler = (1.571, 0.0, 3.142)
ob_walls_015.scale = (16.0, 16.0, 20.0)
ob_walls_015.lineart.crease_threshold = 0.0
ob_walls_016.location = (8.0, -8.0, 14.0)
ob_walls_016.rotation_euler = (1.571, 0.0, 4.712)
ob_walls_016.scale = (16.0, 16.0, 20.0)
ob_walls_016.lineart.crease_threshold = 0.0
ob_walls_017.location = (24.0, -24.0, 14.0)
ob_walls_017.rotation_euler = (1.571, 0.0, 0.0)
ob_walls_017.scale = (16.0, 16.0, 20.0)
ob_walls_017.lineart.crease_threshold = 0.0
ob_walls_018.location = (24.0, -8.0, 14.0)
ob_walls_018.rotation_euler = (1.571, 0.0, 1.571)
ob_walls_018.scale = (16.0, 16.0, 20.0)
ob_walls_018.lineart.crease_threshold = 0.0
ob_walls_019.location = (8.0, 24.0, 14.0)
ob_walls_019.rotation_euler = (1.571, 0.0, 3.142)
ob_walls_019.scale = (16.0, 16.0, 20.0)
ob_walls_019.lineart.crease_threshold = 0.0
ob_walls_020.location = (-24.0, 8.0, 14.0)
ob_walls_020.rotation_euler = (1.571, 0.0, 4.712)
ob_walls_020.scale = (16.0, 16.0, 20.0)
ob_walls_020.lineart.crease_threshold = 0.0
ob_walls_022.location = (24.0, 24.0, 14.0)
ob_walls_022.rotation_euler = (1.571, 0.0, 1.571)
ob_walls_022.scale = (16.0, 16.0, 20.0)
ob_walls_022.lineart.crease_threshold = 0.0

# ---- collection membership
col_collection_1.objects.link(ob_walls_021)
col_collection_1.objects.link(ob_motherboard_010)
col_collection_1.objects.link(ob_motherboard_009)
col_collection_1.objects.link(ob_motherboard_008)
col_collection_1.objects.link(ob_motherboard_007)
col_collection_1.objects.link(ob_motherboard_006)
col_collection_1.objects.link(ob_motherboard_005)
col_collection_1.objects.link(ob_motherboard_004)
col_collection_1.objects.link(ob_motherboard_003)
col_collection_1.objects.link(ob_motherboard_002)
col_collection_1.objects.link(ob_motherboard_001)
col_collection_1.objects.link(ob_motherboard)
col_collection_1.objects.link(ob_killfloor)
col_collection_1.objects.link(ob_lamp)
col_collection_1.objects.link(ob_camera)
col_collection_1.objects.link(ob_walls_011)
col_collection_1.objects.link(ob_walls_000)
col_collection_1.objects.link(ob_walls_001)
col_collection_1.objects.link(ob_walls_002)
col_collection_1.objects.link(ob_walls_003)
col_collection_1.objects.link(ob_walls_004)
col_collection_1.objects.link(ob_walls_005)
col_collection_1.objects.link(ob_walls_006)
col_collection_1.objects.link(ob_walls_007)
col_collection_1.objects.link(ob_walls_008)
col_collection_1.objects.link(ob_walls_009)
col_collection_1.objects.link(ob_walls_010)
col_collection_1.objects.link(ob_walls_012)
col_collection_1.objects.link(ob_walls_013)
col_collection_1.objects.link(ob_walls_014)
col_collection_1.objects.link(ob_walls_015)
col_collection_1.objects.link(ob_walls_016)
col_collection_1.objects.link(ob_walls_017)
col_collection_1.objects.link(ob_walls_018)
col_collection_1.objects.link(ob_walls_019)
col_collection_1.objects.link(ob_walls_020)
col_collection_1.objects.link(ob_walls_022)

# ---- scene / render settings (as saved in the file)
scene.camera = ob_camera
scene.frame_start = 1; scene.frame_end = 250; scene.frame_set(1)
scene.render.engine = 'CYCLES'
scene.render.image_settings.color_mode = 'RGB'
scene.render.image_settings.compression = 90
scene.render.resolution_percentage = 50
scene.render.dither_intensity = 0.0
scene.render.bake_margin = 2
scene.cycles.use_denoising = False
scene.cycles.samples = 10
scene.cycles.sampling_pattern = 'TABULATED_SOBOL'
scene.cycles.light_sampling_threshold = 0.0
scene.cycles.use_adaptive_sampling = False
scene.cycles.use_light_tree = False
scene.cycles.blur_glossy = 0.0
scene.cycles.volume_bounces = 1
scene.cycles.pixel_filter_type = 'GAUSSIAN'
scene.cycles.sample_clamp_indirect = 0.0
scene.view_settings.view_transform = 'Standard'
bpy.context.view_layer.update()
